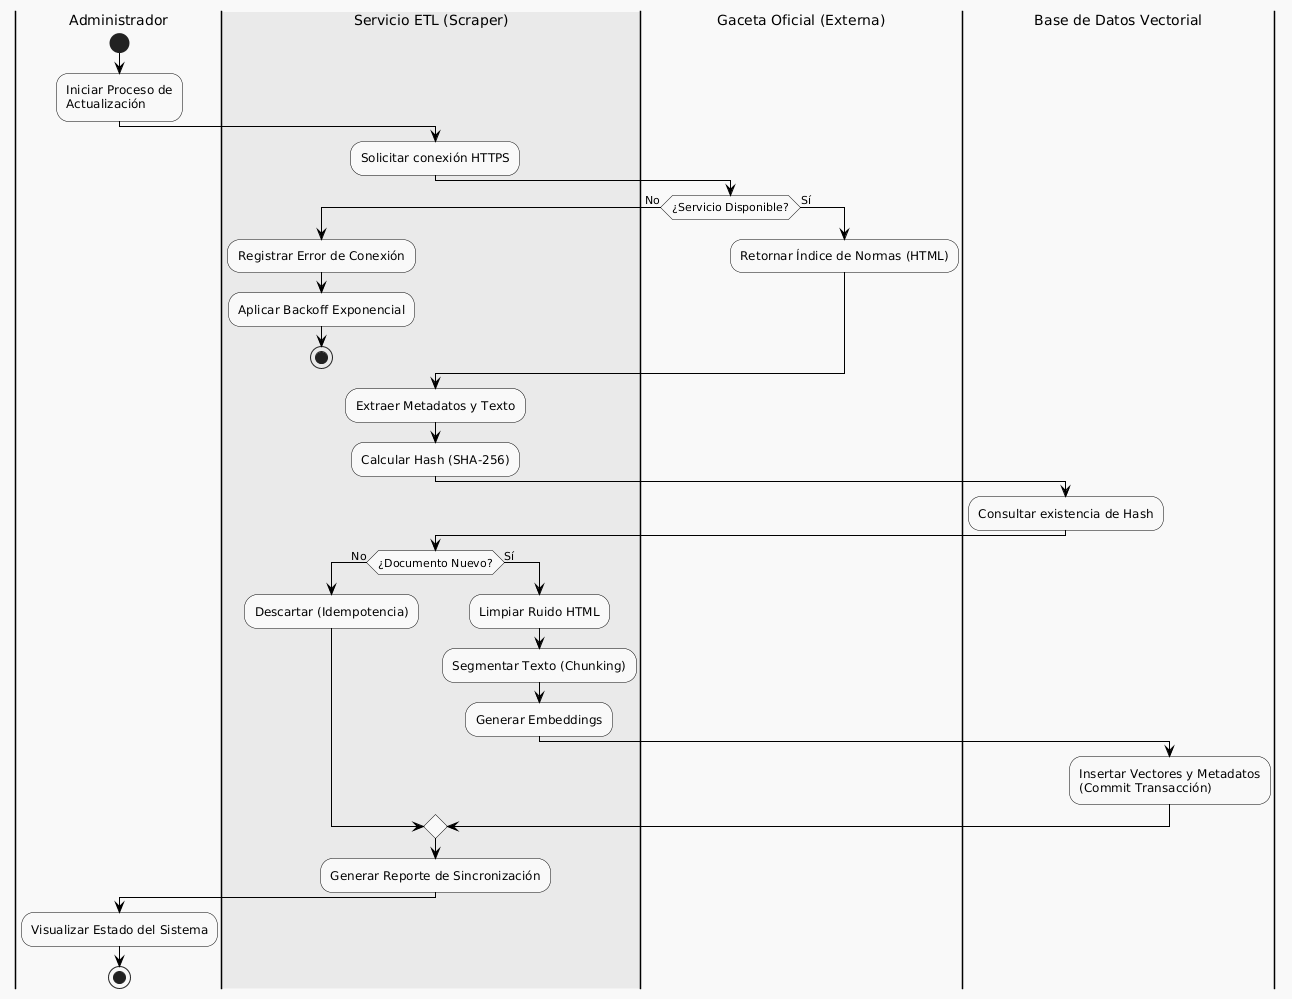

The diagram above was rendered by PlantUML. Its source (embedded in the PNG):
@startuml
' --- ESTILO VISUAL (Tipo Reference Image) ---
skinparam monochrome true
skinparam shadowing false
skinparam defaultFontName Arial
skinparam ActivityBackgroundColor White
skinparam ActivityBorderColor Black
skinparam ActivityDiamondBackgroundColor White
skinparam ActivityDiamondBorderColor Black
skinparam ArrowColor Black
skinparam SwimlaneTitleFontSize 14
skinparam SwimlaneTitleFontWeight bold

' --- CARRILES (SWIMLANES) ---
|#F9F9F9|Administrador|
start
:Iniciar Proceso de\nActualización;

|#EAEAEA|Servicio ETL (Scraper)|
:Solicitar conexión HTTPS;

|#FFFFFF|Gaceta Oficial (Externa)|
if (¿Servicio Disponible?) then (No)
    |Servicio ETL (Scraper)|
    :Registrar Error de Conexión;
    :Aplicar Backoff Exponencial;
    stop
else (Sí)
    |Gaceta Oficial (Externa)|
    :Retornar Índice de Normas (HTML);
endif

|Servicio ETL (Scraper)|
:Extraer Metadatos y Texto;
:Calcular Hash (SHA-256);

|#F9F9F9|Base de Datos Vectorial|
:Consultar existencia de Hash;

|Servicio ETL (Scraper)|
if (¿Documento Nuevo?) then (No)
    :Descartar (Idempotencia);
else (Sí)
    :Limpiar Ruido HTML;
    :Segmentar Texto (Chunking);
    :Generar Embeddings;
    
    |Base de Datos Vectorial|
    :Insertar Vectores y Metadatos\n(Commit Transacción);
endif

|Servicio ETL (Scraper)|
:Generar Reporte de Sincronización;

|Administrador|
:Visualizar Estado del Sistema;
stop
@enduml